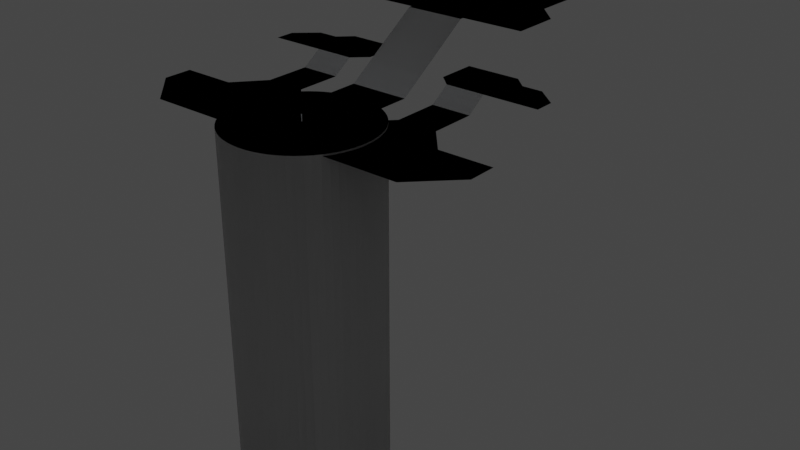 # Source: castle2.blend  (saved by Blender 3.1.7; exported with 4.5.12 LTS)
import bpy
from mathutils import Matrix  # noqa: F401  (used for matrix-valued properties, if any)

bpy.ops.wm.read_factory_settings(use_empty=True)
scene = bpy.context.scene
scene.name = 'Scene'

# ---- collections
col_collection = bpy.data.collections.new('Collection'); scene.collection.children.link(col_collection)
col_collection_2 = bpy.data.collections.new('Collection 2'); scene.collection.children.link(col_collection_2)

# ---- world
world_world = bpy.data.worlds.new('World'); scene.world = world_world
world_world.use_nodes = True; world_world.node_tree.nodes.clear()
_N = world_world.node_tree.nodes; _L = world_world.node_tree.links
n0 = _N.new('ShaderNodeOutputWorld'); n0.name = 'World Output'; n0.location = (300, 300)
n1 = _N.new('ShaderNodeBackground'); n1.name = 'Background'; n1.location = (10, 300)
n1.inputs[0].default_value = (0.05088, 0.05088, 0.05088, 1.0)
_L.new(n1.outputs[0], n0.inputs[0])
n0.is_active_output = True
world_world.color = (0.05088, 0.05088, 0.05088)
world_world.use_sun_shadow = False
world_world.sun_shadow_jitter_overblur = 0.0

# ---- lights
light_area = bpy.data.lights.new('Area', 'POINT')
light_area.color = (0.7951, 0.8816, 1.0)
light_area.transmission_factor = 0.0
light_area.energy = 2000.0
light_area.shadow_soft_size = 1.0
light_area.shadow_maximum_resolution = 0.006
light_area.use_absolute_resolution = True
light_area_001 = bpy.data.lights.new('Area.001', 'POINT')
light_area_001.color = (1.0, 0.6372, 0.3235)
light_area_001.transmission_factor = 0.0
light_area_001.energy = 2000.0
light_area_001.shadow_soft_size = 1.0
light_area_001.shadow_maximum_resolution = 0.006
light_area_001.use_absolute_resolution = True

# ---- meshes
me_cylinder = bpy.data.meshes.new('Cylinder')
me_cylinder.from_pydata([(0.0, 0.1, -0.9), (0.0, 0.1, 0.9), (0.01951, 0.09808, -0.9), (0.01951, 0.09808, 0.9), (0.03827, 0.09239, -0.9), (0.03827, 0.09239, 0.9), (0.05556, 0.08315, -0.9), (0.05556, 0.08315, 0.9), (0.07071, 0.07071, -0.9), (0.07071, 0.07071, 0.9), (0.08315, 0.05556, -0.9), (0.08315, 0.05556, 0.9), (0.09239, 0.03827, -0.9), (0.09239, 0.03827, 0.9), (0.09808, 0.01951, -0.9), (0.09808, 0.01951, 0.9), (0.1, -4.371e-09, -0.9), (0.1, -4.371e-09, 0.9), (0.09808, -0.01951, -0.9), (0.09808, -0.01951, 0.9), (0.09239, -0.03827, -0.9), (0.09239, -0.03827, 0.9), (0.08315, -0.05556, -0.9), (0.08315, -0.05556, 0.9), (0.07071, -0.07071, -0.9), (0.07071, -0.07071, 0.9), (0.05556, -0.08315, -0.9), (0.05556, -0.08315, 0.9), (0.03827, -0.09239, -0.9), (0.03827, -0.09239, 0.9), (0.01951, -0.09808, -0.9), (0.01951, -0.09808, 0.9), (-8.742e-09, -0.1, -0.9), (-8.742e-09, -0.1, 0.9), (-0.01951, -0.09808, -0.9), (-0.01951, -0.09808, 0.9), (-0.03827, -0.09239, -0.9), (-0.03827, -0.09239, 0.9), (-0.05556, -0.08315, -0.9), (-0.05556, -0.08315, 0.9), (-0.07071, -0.07071, -0.9), (-0.07071, -0.07071, 0.9), (-0.08315, -0.05556, -0.9), (-0.08315, -0.05556, 0.9), (-0.09239, -0.03827, -0.9), (-0.09239, -0.03827, 0.9), (-0.09808, -0.01951, -0.9), (-0.09808, -0.01951, 0.9), (-0.1, 1.192e-09, -0.9), (-0.1, 1.192e-09, 0.9), (-0.09808, 0.01951, -0.9), (-0.09808, 0.01951, 0.9), (-0.09239, 0.03827, -0.9), (-0.09239, 0.03827, 0.9), (-0.08315, 0.05556, -0.9), (-0.08315, 0.05556, 0.9), (-0.07071, 0.07071, -0.9), (-0.07071, 0.07071, 0.9), (-0.05556, 0.08315, -0.9), (-0.05556, 0.08315, 0.9), (-0.03827, 0.09239, -0.9), (-0.03827, 0.09239, 0.9), (-0.01951, 0.09808, -0.9), (-0.01951, 0.09808, 0.9)], [], [(0, 1, 3, 2), (2, 3, 5, 4), (4, 5, 7, 6), (6, 7, 9, 8), (8, 9, 11, 10), (10, 11, 13, 12), (12, 13, 15, 14), (14, 15, 17, 16), (16, 17, 19, 18), (18, 19, 21, 20), (20, 21, 23, 22), (22, 23, 25, 24), (24, 25, 27, 26), (26, 27, 29, 28), (28, 29, 31, 30), (30, 31, 33, 32), (32, 33, 35, 34), (34, 35, 37, 36), (36, 37, 39, 38), (38, 39, 41, 40), (40, 41, 43, 42), (42, 43, 45, 44), (44, 45, 47, 46), (46, 47, 49, 48), (48, 49, 51, 50), (50, 51, 53, 52), (52, 53, 55, 54), (54, 55, 57, 56), (56, 57, 59, 58), (58, 59, 61, 60), (3, 1, 63, 61, 59, 57, 55, 53, 51, 49, 47, 45, 43, 41, 39, 37, 35, 33, 31, 29, 27, 25, 23, 21, 19, 17, 15, 13, 11, 9, 7, 5), (60, 61, 63, 62), (62, 63, 1, 0), (0, 2, 4, 6, 8, 10, 12, 14, 16, 18, 20, 22, 24, 26, 28, 30, 32, 34, 36, 38, 40, 42, 44, 46, 48, 50, 52, 54, 56, 58, 60, 62)])
_uv = me_cylinder.uv_layers.new(name='UVMap')
_uv.uv.foreach_set('vector', [1.0, 0.5, 1.0, 1.0, 0.9688, 1.0, 0.9688, 0.5, 0.9688, 0.5, 0.9688, 1.0, 0.9375, 1.0, 0.9375, 0.5, 0.9375, 0.5, 0.9375, 1.0, 0.9062, 1.0, 0.9062, 0.5, 0.9062, 0.5, 0.9062, 1.0, 0.875, 1.0, 0.875, 0.5, 0.875, 0.5, 0.875, 1.0, 0.8438, 1.0, 0.8438, 0.5, 0.8438, 0.5, 0.8438, 1.0, 0.8125, 1.0, 0.8125, 0.5, 0.8125, 0.5, 0.8125, 1.0, 0.7812, 1.0, 0.7812, 0.5, 0.7812, 0.5, 0.7812, 1.0, 0.75, 1.0, 0.75, 0.5, 0.75, 0.5, 0.75, 1.0, 0.7188, 1.0, 0.7188, 0.5, 0.7188, 0.5, 0.7188, 1.0, 0.6875, 1.0, 0.6875, 0.5, 0.6875, 0.5, 0.6875, 1.0, 0.6562, 1.0, 0.6562, 0.5, 0.6562, 0.5, 0.6562, 1.0, 0.625, 1.0, 0.625, 0.5, 0.625, 0.5, 0.625, 1.0, 0.5938, 1.0, 0.5938, 0.5, 0.5938, 0.5, 0.5938, 1.0, 0.5625, 1.0, 0.5625, 0.5, 0.5625, 0.5, 0.5625, 1.0, 0.5312, 1.0, 0.5312, 0.5, 0.5312, 0.5, 0.5312, 1.0, 0.5, 1.0, 0.5, 0.5, 0.5, 0.5, 0.5, 1.0, 0.4688, 1.0, 0.4688, 0.5, 0.4688, 0.5, 0.4688, 1.0, 0.4375, 1.0, 0.4375, 0.5, 0.4375, 0.5, 0.4375, 1.0, 0.4062, 1.0, 0.4062, 0.5, 0.4062, 0.5, 0.4062, 1.0, 0.375, 1.0, 0.375, 0.5, 0.375, 0.5, 0.375, 1.0, 0.3438, 1.0, 0.3438, 0.5, 0.3438, 0.5, 0.3438, 1.0, 0.3125, 1.0, 0.3125, 0.5, 0.3125, 0.5, 0.3125, 1.0, 0.2812, 1.0, 0.2812, 0.5, 0.2812, 0.5, 0.2812, 1.0, 0.25, 1.0, 0.25, 0.5, 0.25, 0.5, 0.25, 1.0, 0.2188, 1.0, 0.2188, 0.5, 0.2188, 0.5, 0.2188, 1.0, 0.1875, 1.0, 0.1875, 0.5, 0.1875, 0.5, 0.1875, 1.0, 0.1562, 1.0, 0.1562, 0.5, 0.1562, 0.5, 0.1562, 1.0, 0.125, 1.0, 0.125, 0.5, 0.125, 0.5, 0.125, 1.0, 0.09375, 1.0, 0.09375, 0.5, 0.09375, 0.5, 0.09375, 1.0, 0.0625, 1.0, 0.0625, 0.5, 0.2968, 0.4854, 0.25, 0.49, 0.2032, 0.4854, 0.1582, 0.4717, 0.1167, 0.4496, 0.08029, 0.4197, 0.05045, 0.3833, 0.02827, 0.3418, 0.01461, 0.2968, 0.01, 0.25, 0.01461, 0.2032, 0.02827, 0.1582, 0.05045, 0.1167, 0.08029, 0.08029, 0.1167, 0.05045, 0.1582, 0.02827, 0.2032, 0.01461, 0.25, 0.01, 0.2968, 0.01461, 0.3418, 0.02827, 0.3833, 0.05045, 0.4197, 0.08029, 0.4496, 0.1167, 0.4717, 0.1582, 0.4854, 0.2032, 0.49, 0.25, 0.4854, 0.2968, 0.4717, 0.3418, 0.4496, 0.3833, 0.4197, 0.4197, 0.3833, 0.4496, 0.3418, 0.4717, 0.0625, 0.5, 0.0625, 1.0, 0.03125, 1.0, 0.03125, 0.5, 0.03125, 0.5, 0.03125, 1.0, 0.0, 1.0, 0.0, 0.5, 0.75, 0.49, 0.7968, 0.4854, 0.8418, 0.4717, 0.8833, 0.4496, 0.9197, 0.4197, 0.9496, 0.3833, 0.9717, 0.3418, 0.9854, 0.2968, 0.99, 0.25, 0.9854, 0.2032, 0.9717, 0.1582, 0.9496, 0.1167, 0.9197, 0.08029, 0.8833, 0.05045, 0.8418, 0.02827, 0.7968, 0.01461, 0.75, 0.01, 0.7032, 0.01461, 0.6582, 0.02827, 0.6167, 0.05045, 0.5803, 0.08029, 0.5504, 0.1167, 0.5283, 0.1582, 0.5146, 0.2032, 0.51, 0.25, 0.5146, 0.2968, 0.5283, 0.3418, 0.5504, 0.3833, 0.5803, 0.4197, 0.6167, 0.4496, 0.6582, 0.4717, 0.7032, 0.4854])
me_cylinder.use_remesh_fix_poles = True
me_cylinder.use_remesh_preserve_attributes = False
me_cylinder.update()
me_circle = bpy.data.meshes.new('Circle')
me_circle.from_pydata([(0.0, 20.0, 0.0), (-1.96, 19.9, 0.0), (-3.902, 19.62, 0.0), (-5.806, 19.14, 0.0), (-7.654, 18.48, 0.0), (-9.428, 17.64, 0.0), (-11.11, 16.63, 0.0), (-12.69, 15.46, 0.0), (-14.14, 14.14, 0.0), (-15.46, 12.69, 0.0), (-16.63, 11.11, 0.0), (-17.64, 9.428, 0.0), (-18.48, 7.654, 0.0), (-19.14, 5.806, 0.0), (-19.62, 3.902, 0.0), (-19.9, 1.96, 0.0), (-20.0, -8.742e-07, 0.0), (-19.9, -1.96, 0.0), (-19.62, -3.902, 0.0), (-19.14, -5.806, 0.0), (-18.48, -7.654, 0.0), (-17.64, -9.428, 0.0), (-16.63, -11.11, 0.0), (-15.46, -12.69, 0.0), (-14.14, -14.14, 0.0), (-12.69, -15.46, 0.0), (-11.11, -16.63, 0.0), (-9.428, -17.64, 0.0), (-7.654, -18.48, 0.0), (-5.806, -19.14, 0.0), (-3.902, -19.62, 0.0), (-1.96, -19.9, 0.0), (1.748e-06, -20.0, 0.0), (1.96, -19.9, 0.0), (3.902, -19.62, 0.0), (5.806, -19.14, 0.0), (7.654, -18.48, 0.0), (9.428, -17.64, 0.0), (11.11, -16.63, 0.0), (12.69, -15.46, 0.0), (14.14, -14.14, 0.0), (15.46, -12.69, 0.0), (16.63, -11.11, 0.0), (17.64, -9.428, 0.0), (18.48, -7.654, 0.0), (19.14, -5.806, 0.0), (19.62, -3.902, 0.0), (19.9, -1.96, 0.0), (20.0, 2.385e-07, 0.0), (19.9, 1.96, 0.0), (19.62, 3.902, 0.0), (19.14, 5.806, 0.0), (18.48, 7.654, 0.0), (17.64, 9.428, 0.0), (16.63, 11.11, 0.0), (15.46, 12.69, 0.0), (14.14, 14.14, 0.0), (12.69, 15.46, 0.0), (11.11, 16.63, 0.0), (9.428, 17.64, 0.0), (7.654, 18.48, 0.0), (5.806, 19.14, 0.0), (3.902, 19.62, 0.0), (1.96, 19.9, 0.0), (0.0, 20.0, -96.21), (-1.96, 19.9, -96.21), (-3.902, 19.62, -96.21), (-5.806, 19.14, -96.21), (-7.654, 18.48, -96.21), (-9.428, 17.64, -96.21), (-11.11, 16.63, -96.21), (-12.69, 15.46, -96.21), (-14.14, 14.14, -96.21), (-15.46, 12.69, -96.21), (-16.63, 11.11, -96.21), (-17.64, 9.428, -96.21), (-18.48, 7.654, -96.21), (-19.14, 5.806, -96.21), (-19.62, 3.902, -96.21), (-19.9, 1.96, -96.21), (-20.0, -8.742e-07, -96.21), (-19.9, -1.96, -96.21), (-19.62, -3.902, -96.21), (-19.14, -5.806, -96.21), (-18.48, -7.654, -96.21), (-17.64, -9.428, -96.21), (-16.63, -11.11, -96.21), (-15.46, -12.69, -96.21), (-14.14, -14.14, -96.21), (-12.69, -15.46, -96.21), (-11.11, -16.63, -96.21), (-9.428, -17.64, -96.21), (-7.654, -18.48, -96.21), (-5.806, -19.14, -96.21), (-3.902, -19.62, -96.21), (-1.96, -19.9, -96.21), (1.748e-06, -20.0, -96.21), (1.96, -19.9, -96.21), (3.902, -19.62, -96.21), (5.806, -19.14, -96.21), (7.654, -18.48, -96.21), (9.428, -17.64, -96.21), (11.11, -16.63, -96.21), (12.69, -15.46, -96.21), (14.14, -14.14, -96.21), (15.46, -12.69, -96.21), (16.63, -11.11, -96.21), (17.64, -9.428, -96.21), (18.48, -7.654, -96.21), (19.14, -5.806, -96.21), (19.62, -3.902, -96.21), (19.9, -1.96, -96.21), (20.0, 2.385e-07, -96.21), (19.9, 1.96, -96.21), (19.62, 3.902, -96.21), (19.14, 5.806, -96.21), (18.48, 7.654, -96.21), (17.64, 9.428, -96.21), (16.63, 11.11, -96.21), (15.46, 12.69, -96.21), (14.14, 14.14, -96.21), (12.69, 15.46, -96.21), (11.11, 16.63, -96.21), (9.428, 17.64, -96.21), (7.654, 18.48, -96.21), (5.806, 19.14, -96.21), (3.902, 19.62, -96.21), (1.96, 19.9, -96.21)], [], [(1, 2, 3, 4, 5, 6, 7, 8, 9, 10, 11, 12, 13, 14, 15, 16, 17, 18, 19, 20, 21, 22, 23, 24, 25, 26, 27, 28, 29, 30, 31, 32, 33, 34, 35, 36, 37, 38, 39, 40, 41, 42, 43, 44, 45, 46, 47, 48, 49, 50, 51, 52, 53, 54, 55, 56, 57, 58, 59, 60, 61, 62, 63, 0), (65, 64, 127, 126, 125, 124, 123, 122, 121, 120, 119, 118, 117, 116, 115, 114, 113, 112, 111, 110, 109, 108, 107, 106, 105, 104, 103, 102, 101, 100, 99, 98, 97, 96, 95, 94, 93, 92, 91, 90, 89, 88, 87, 86, 85, 84, 83, 82, 81, 80, 79, 78, 77, 76, 75, 74, 73, 72, 71, 70, 69, 68, 67, 66), (25, 89, 90, 26), (52, 116, 117, 53), (26, 90, 91, 27), (0, 64, 65, 1), (53, 117, 118, 54), (27, 91, 92, 28), (1, 65, 66, 2), (54, 118, 119, 55), (28, 92, 93, 29), (2, 66, 67, 3), (55, 119, 120, 56), (29, 93, 94, 30), (3, 67, 68, 4), (56, 120, 121, 57), (30, 94, 95, 31), (4, 68, 69, 5), (57, 121, 122, 58), (31, 95, 96, 32), (5, 69, 70, 6), (58, 122, 123, 59), (32, 96, 97, 33), (6, 70, 71, 7), (59, 123, 124, 60), (33, 97, 98, 34), (7, 71, 72, 8), (60, 124, 125, 61), (34, 98, 99, 35), (8, 72, 73, 9), (61, 125, 126, 62), (35, 99, 100, 36), (9, 73, 74, 10), (62, 126, 127, 63), (36, 100, 101, 37), (10, 74, 75, 11), (63, 127, 64, 0), (37, 101, 102, 38), (11, 75, 76, 12), (38, 102, 103, 39), (12, 76, 77, 13), (39, 103, 104, 40), (13, 77, 78, 14), (40, 104, 105, 41), (14, 78, 79, 15), (41, 105, 106, 42), (15, 79, 80, 16), (42, 106, 107, 43), (16, 80, 81, 17), (43, 107, 108, 44), (17, 81, 82, 18), (44, 108, 109, 45), (18, 82, 83, 19), (45, 109, 110, 46), (19, 83, 84, 20), (46, 110, 111, 47), (20, 84, 85, 21), (47, 111, 112, 48), (21, 85, 86, 22), (48, 112, 113, 49), (22, 86, 87, 23), (49, 113, 114, 50), (23, 87, 88, 24), (50, 114, 115, 51), (24, 88, 89, 25), (51, 115, 116, 52)])
me_circle.polygons.foreach_set('use_smooth', [True] * 66)
_uv = me_circle.uv_layers.new(name='UVMap')
_uv.uv.foreach_set('vector', [0.0, 0.0, 0.0, 0.0, 0.0, 0.0, 0.0, 0.0, 0.0, 0.0, 0.0, 0.0, 0.0, 0.0, 0.0, 0.0, 0.0, 0.0, 0.0, 0.0, 0.0, 0.0, 0.0, 0.0, 0.0, 0.0, 0.0, 0.0, 0.0, 0.0, 0.0, 0.0, 0.0, 0.0, 0.0, 0.0, 0.0, 0.0, 0.0, 0.0, 0.0, 0.0, 0.0, 0.0, 0.0, 0.0, 0.0, 0.0, 0.0, 0.0, 0.0, 0.0, 0.0, 0.0, 0.0, 0.0, 0.0, 0.0, 0.0, 0.0, 0.0, 0.0, 0.0, 0.0, 0.0, 0.0, 0.0, 0.0, 0.0, 0.0, 0.0, 0.0, 0.0, 0.0, 0.0, 0.0, 0.0, 0.0, 0.0, 0.0, 0.0, 0.0, 0.0, 0.0, 0.0, 0.0, 0.0, 0.0, 0.0, 0.0, 0.0, 0.0, 0.0, 0.0, 0.0, 0.0, 0.0, 0.0, 0.0, 0.0, 0.0, 0.0, 0.0, 0.0, 0.0, 0.0, 0.0, 0.0, 0.0, 0.0, 0.0, 0.0, 0.0, 0.0, 0.0, 0.0, 0.0, 0.0, 0.0, 0.0, 0.0, 0.0, 0.0, 0.0, 0.0, 0.0, 0.0, 0.0, 0.0, 0.0, 0.0, 0.0, 0.0, 0.0, 0.0, 0.0, 0.0, 0.0, 0.0, 0.0, 0.0, 0.0, 0.0, 0.0, 0.0, 0.0, 0.0, 0.0, 0.0, 0.0, 0.0, 0.0, 0.0, 0.0, 0.0, 0.0, 0.0, 0.0, 0.0, 0.0, 0.0, 0.0, 0.0, 0.0, 0.0, 0.0, 0.0, 0.0, 0.0, 0.0, 0.0, 0.0, 0.0, 0.0, 0.0, 0.0, 0.0, 0.0, 0.0, 0.0, 0.0, 0.0, 0.0, 0.0, 0.0, 0.0, 0.0, 0.0, 0.0, 0.0, 0.0, 0.0, 0.0, 0.0, 0.0, 0.0, 0.0, 0.0, 0.0, 0.0, 0.0, 0.0, 0.0, 0.0, 0.0, 0.0, 0.0, 0.0, 0.0, 0.0, 0.0, 0.0, 0.0, 0.0, 0.0, 0.0, 0.0, 0.0, 0.0, 0.0, 0.0, 0.0, 0.0, 0.0, 0.0, 0.0, 0.0, 0.0, 0.0, 0.0, 0.0, 0.0, 0.0, 0.0, 0.0, 0.0, 0.0, 0.0, 0.0, 0.0, 0.0, 0.0, 0.0, 0.0, 0.0, 0.0, 0.0, 0.0, 0.0, 0.0, 0.0, 0.0, 0.0, 0.0, 0.0, 0.0, 0.0, 0.0, 0.0, 0.0, 0.0, 0.0, 0.0, 0.0, 0.0, 0.0, 0.0, 0.0, 0.0, 0.0, 0.0, 0.0, 0.0, 0.0, 0.0, 0.0, 0.0, 0.0, 0.0, 0.0, 0.0, 0.0, 0.0, 0.0, 0.0, 0.0, 0.0, 0.0, 0.0, 0.0, 0.0, 0.0, 0.0, 0.0, 0.0, 0.0, 0.0, 0.0, 0.0, 0.0, 0.0, 0.0, 0.0, 0.0, 0.0, 0.0, 0.0, 0.0, 0.0, 0.0, 0.0, 0.0, 0.0, 0.0, 0.0, 0.0, 0.0, 0.0, 0.0, 0.0, 0.0, 0.0, 0.0, 0.0, 0.0, 0.0, 0.0, 0.0, 0.0, 0.0, 0.0, 0.0, 0.0, 0.0, 0.0, 0.0, 0.0, 0.0, 0.0, 0.0, 0.0, 0.0, 0.0, 0.0, 0.0, 0.0, 0.0, 0.0, 0.0, 0.0, 0.0, 0.0, 0.0, 0.0, 0.0, 0.0, 0.0, 0.0, 0.0, 0.0, 0.0, 0.0, 0.0, 0.0, 0.0, 0.0, 0.0, 0.0, 0.0, 0.0, 0.0, 0.0, 0.0, 0.0, 0.0, 0.0, 0.0, 0.0, 0.0, 0.0, 0.0, 0.0, 0.0, 0.0, 0.0, 0.0, 0.0, 0.0, 0.0, 0.0, 0.0, 0.0, 0.0, 0.0, 0.0, 0.0, 0.0, 0.0, 0.0, 0.0, 0.0, 0.0, 0.0, 0.0, 0.0, 0.0, 0.0, 0.0, 0.0, 0.0, 0.0, 0.0, 0.0, 0.0, 0.0, 0.0, 0.0, 0.0, 0.0, 0.0, 0.0, 0.0, 0.0, 0.0, 0.0, 0.0, 0.0, 0.0, 0.0, 0.0, 0.0, 0.0, 0.0, 0.0, 0.0, 0.0, 0.0, 0.0, 0.0, 0.0, 0.0, 0.0, 0.0, 0.0, 0.0, 0.0, 0.0, 0.0, 0.0, 0.0, 0.0, 0.0, 0.0, 0.0, 0.0, 0.0, 0.0, 0.0, 0.0, 0.0, 0.0, 0.0, 0.0, 0.0, 0.0, 0.0, 0.0, 0.0, 0.0, 0.0, 0.0, 0.0, 0.0, 0.0, 0.0, 0.0, 0.0, 0.0, 0.0, 0.0, 0.0, 0.0, 0.0, 0.0, 0.0, 0.0, 0.0, 0.0, 0.0, 0.0, 0.0, 0.0, 0.0, 0.0, 0.0, 0.0, 0.0, 0.0, 0.0, 0.0, 0.0, 0.0, 0.0, 0.0, 0.0, 0.0, 0.0, 0.0, 0.0, 0.0, 0.0, 0.0, 0.0, 0.0, 0.0, 0.0, 0.0, 0.0, 0.0, 0.0, 0.0, 0.0, 0.0, 0.0, 0.0, 0.0, 0.0, 0.0, 0.0, 0.0, 0.0, 0.0, 0.0, 0.0, 0.0, 0.0, 0.0, 0.0, 0.0, 0.0, 0.0, 0.0, 0.0, 0.0, 0.0, 0.0, 0.0, 0.0, 0.0, 0.0, 0.0, 0.0, 0.0, 0.0, 0.0, 0.0, 0.0, 0.0, 0.0, 0.0, 0.0, 0.0, 0.0, 0.0, 0.0, 0.0, 0.0, 0.0, 0.0, 0.0, 0.0, 0.0, 0.0, 0.0, 0.0, 0.0, 0.0, 0.0, 0.0, 0.0, 0.0, 0.0, 0.0, 0.0, 0.0, 0.0, 0.0, 0.0, 0.0, 0.0, 0.0, 0.0, 0.0, 0.0, 0.0, 0.0, 0.0, 0.0, 0.0, 0.0, 0.0, 0.0, 0.0, 0.0, 0.0, 0.0, 0.0, 0.0, 0.0, 0.0, 0.0, 0.0, 0.0, 0.0, 0.0, 0.0, 0.0, 0.0, 0.0, 0.0, 0.0, 0.0, 0.0, 0.0, 0.0, 0.0, 0.0, 0.0, 0.0, 0.0, 0.0, 0.0, 0.0, 0.0, 0.0, 0.0, 0.0, 0.0, 0.0, 0.0, 0.0, 0.0, 0.0, 0.0, 0.0, 0.0, 0.0, 0.0, 0.0, 0.0, 0.0, 0.0, 0.0, 0.0, 0.0, 0.0, 0.0, 0.0, 0.0, 0.0, 0.0, 0.0, 0.0, 0.0, 0.0, 0.0, 0.0, 0.0, 0.0, 0.0, 0.0, 0.0, 0.0, 0.0, 0.0, 0.0, 0.0, 0.0, 0.0, 0.0, 0.0, 0.0, 0.0, 0.0, 0.0, 0.0, 0.0, 0.0, 0.0, 0.0, 0.0, 0.0, 0.0, 0.0, 0.0, 0.0, 0.0, 0.0, 0.0, 0.0, 0.0, 0.0, 0.0, 0.0, 0.0, 0.0, 0.0, 0.0, 0.0, 0.0, 0.0, 0.0, 0.0, 0.0, 0.0, 0.0, 0.0, 0.0, 0.0, 0.0, 0.0, 0.0, 0.0, 0.0, 0.0, 0.0, 0.0, 0.0, 0.0, 0.0, 0.0, 0.0, 0.0, 0.0, 0.0, 0.0, 0.0, 0.0, 0.0, 0.0, 0.0, 0.0, 0.0, 0.0, 0.0, 0.0, 0.0, 0.0, 0.0, 0.0, 0.0, 0.0, 0.0, 0.0, 0.0, 0.0, 0.0, 0.0, 0.0, 0.0, 0.0, 0.0, 0.0, 0.0, 0.0, 0.0, 0.0, 0.0])
me_circle.use_remesh_fix_poles = True
me_circle.use_remesh_preserve_attributes = False
me_circle.update()
me_circle_001 = bpy.data.meshes.new('Circle.001')
me_circle_001.from_pydata([(8.339, 16.16, -0.2674), (8.339, 27.18, -0.2674), (19.57, 50.18, 14.61), (19.57, 70.06, 14.61), (8.339, 70.06, 14.61), (8.339, 50.18, 14.61), (8.339, 49.19, 14.61), (25.82, 50.18, 14.61), (25.82, 63.55, 14.61), (0.0, 16.16, -0.2674), (0.0, 27.18, -0.2674), (-1.183e-15, 70.06, 14.61), (-1.183e-15, 49.19, 14.61), (-1.183e-15, 50.18, 14.61), (19.57, 83.17, 14.61), (8.339, 83.17, 14.61), (-1.183e-15, 83.17, 14.61), (11.81, 90.77, 14.61), (8.339, 90.77, 14.61), (-1.183e-15, 90.77, 14.61)], [], [(9, 0, 1, 10), (5, 2, 3, 4), (2, 7, 8, 3), (1, 6, 12, 10), (6, 5, 13, 12), (5, 4, 11, 13), (4, 15, 16, 11), (3, 14, 15, 4), (15, 18, 19, 16), (14, 17, 18, 15)])
_uv = me_circle_001.uv_layers.new(name='UVMap')
_uv.uv.foreach_set('vector', [0.5, 0.0, 1.0, 0.0, 1.0, 1.0, 0.5, 1.0, 1.0, 1.0, 1.0, 1.0, 1.0, 1.0, 1.0, 1.0, 1.0, 1.0, 1.0, 1.0, 1.0, 1.0, 1.0, 1.0, 1.0, 1.0, 1.0, 1.0, 0.5, 1.0, 0.5, 1.0, 1.0, 1.0, 1.0, 1.0, 0.5, 1.0, 0.5, 1.0, 1.0, 1.0, 1.0, 1.0, 0.5, 1.0, 0.5, 1.0, 1.0, 1.0, 1.0, 1.0, 0.5, 1.0, 0.5, 1.0, 1.0, 1.0, 1.0, 1.0, 1.0, 1.0, 1.0, 1.0, 1.0, 1.0, 1.0, 1.0, 0.5, 1.0, 0.5, 1.0, 1.0, 1.0, 1.0, 1.0, 1.0, 1.0, 1.0, 1.0])
me_circle_001.use_remesh_fix_poles = True
me_circle_001.use_remesh_preserve_attributes = False
me_circle_001.update()
me_plane = bpy.data.meshes.new('Plane')
me_plane.from_pydata([(0.0, -10.86, -0.4477), (10.86, 0.0, -0.4477), (15.83, 48.44, 3.217), (0.0, 10.86, -0.4477), (15.83, 34.03, 3.217), (5.432, 5.432, -0.4477), (5.432, -5.432, -0.4477), (26.86, 34.03, 3.217), (0.0, 0.0, -0.4477), (26.86, 15.92, -0.4477), (15.83, 15.92, -0.4477), (26.86, 48.44, 3.217), (11.93, 48.44, 3.217), (11.93, 37.67, 3.217), (30.66, 34.03, 3.217), (30.66, 44.8, 3.217), (36.26, 34.03, 3.217), (36.26, 44.8, 3.217), (42.2, 34.03, 3.217), (42.2, 39.57, 3.217), (26.86, 28.65, -0.4477), (15.83, 28.65, -0.4477), (6.818, -10.86, -0.4477), (17.68, 0.0, -0.4477), (12.25, -5.432, -0.4477), (33.68, 7.952, -0.4477), (37.61, -10.86, -0.4477), (48.56, 0.0, -0.4477), (43.05, -5.432, -0.4477), (48.56, 7.952, -0.4477)], [], [(21, 20, 7, 4), (6, 1, 5, 8), (8, 0, 6), (3, 8, 5), (5, 1, 9, 10), (4, 7, 11, 2), (4, 2, 12, 13), (11, 7, 14, 15), (15, 14, 16, 17), (17, 16, 18, 19), (10, 9, 20, 21), (9, 1, 23, 25), (6, 0, 22, 24), (1, 6, 24, 23), (25, 23, 27, 29), (24, 22, 26, 28), (23, 24, 28, 27)])
_uv = me_plane.uv_layers.new(name='UVMap')
_uv.uv.foreach_set('vector', [1.0, 0.5, 1.0, 0.0, 1.0, 0.0, 1.0, 0.5, 0.5, 0.0, 1.0, 0.0, 1.0, 0.5, 0.5, 0.5, 0.5, 0.5, 0.0, 0.0, 0.5, 0.0, 0.0, 0.0, 0.5, 0.5, 1.0, 0.5, 1.0, 0.5, 1.0, 0.0, 1.0, 0.0, 1.0, 0.5, 1.0, 0.5, 1.0, 0.0, 1.0, 0.0, 1.0, 0.5, 1.0, 0.5, 1.0, 0.5, 1.0, 0.5, 1.0, 0.5, 1.0, 0.0, 1.0, 0.0, 1.0, 0.0, 1.0, 0.0, 1.0, 0.0, 1.0, 0.0, 1.0, 0.0, 1.0, 0.0, 1.0, 0.0, 1.0, 0.0, 1.0, 0.0, 1.0, 0.0, 1.0, 0.5, 1.0, 0.0, 1.0, 0.0, 1.0, 0.5, 1.0, 0.0, 1.0, 0.0, 1.0, 0.0, 1.0, 0.0, 0.5, 0.0, 0.0, 0.0, 0.0, 0.0, 0.5, 0.0, 1.0, 0.0, 0.5, 0.0, 0.5, 0.0, 1.0, 0.0, 1.0, 0.0, 1.0, 0.0, 1.0, 0.0, 1.0, 0.0, 0.5, 0.0, 0.0, 0.0, 0.0, 0.0, 0.5, 0.0, 1.0, 0.0, 0.5, 0.0, 0.5, 0.0, 1.0, 0.0])
me_plane.use_remesh_fix_poles = True
me_plane.use_remesh_preserve_attributes = False
me_plane.update()
me_circle_002 = bpy.data.meshes.new('Circle.002')
me_circle_002.from_pydata([(0.0, 20.0, 0.0), (-1.96, 19.9, 0.0), (-3.902, 19.62, 0.0), (-5.806, 19.14, 0.0), (-7.654, 18.48, 0.0), (-9.428, 17.64, 0.0), (-11.11, 16.63, 0.0), (-12.69, 15.46, 0.0), (-14.14, 14.14, 0.0), (-15.46, 12.69, 0.0), (-16.63, 11.11, 0.0), (-17.64, 9.428, 0.0), (-18.48, 7.654, 0.0), (-19.14, 5.806, 0.0), (-19.62, 3.902, 0.0), (-19.9, 1.96, 0.0), (-20.0, -8.742e-07, 0.0), (-19.9, -1.96, 0.0), (-19.62, -3.902, 0.0), (-19.14, -5.806, 0.0), (-18.48, -7.654, 0.0), (-17.64, -9.428, 0.0), (-16.63, -11.11, 0.0), (-15.46, -12.69, 0.0), (-14.14, -14.14, 0.0), (-12.69, -15.46, 0.0), (-11.11, -16.63, 0.0), (-9.428, -17.64, 0.0), (-7.654, -18.48, 0.0), (-5.806, -19.14, 0.0), (-3.902, -19.62, 0.0), (-1.96, -19.9, 0.0), (1.748e-06, -20.0, 0.0), (1.96, -19.9, 0.0), (3.902, -19.62, 0.0), (5.806, -19.14, 0.0), (7.654, -18.48, 0.0), (9.428, -17.64, 0.0), (11.11, -16.63, 0.0), (12.69, -15.46, 0.0), (14.14, -14.14, 0.0), (15.46, -12.69, 0.0), (16.63, -11.11, 0.0), (17.64, -9.428, 0.0), (18.48, -7.654, 0.0), (19.14, -5.806, 0.0), (19.62, -3.902, 0.0), (19.9, -1.96, 0.0), (20.0, 2.385e-07, 0.0), (19.9, 1.96, 0.0), (19.62, 3.902, 0.0), (19.14, 5.806, 0.0), (18.48, 7.654, 0.0), (17.64, 9.428, 0.0), (16.63, 11.11, 0.0), (15.46, 12.69, 0.0), (14.14, 14.14, 0.0), (12.69, 15.46, 0.0), (11.11, 16.63, 0.0), (9.428, 17.64, 0.0), (7.654, 18.48, 0.0), (5.806, 19.14, 0.0), (3.902, 19.62, 0.0), (1.96, 19.9, 0.0), (0.0, 20.0, -96.21), (-1.96, 19.9, -96.21), (-3.902, 19.62, -96.21), (-5.806, 19.14, -96.21), (-7.654, 18.48, -96.21), (-9.428, 17.64, -96.21), (-11.11, 16.63, -96.21), (-12.69, 15.46, -96.21), (-14.14, 14.14, -96.21), (-15.46, 12.69, -96.21), (-16.63, 11.11, -96.21), (-17.64, 9.428, -96.21), (-18.48, 7.654, -96.21), (-19.14, 5.806, -96.21), (-19.62, 3.902, -96.21), (-19.9, 1.96, -96.21), (-20.0, -8.742e-07, -96.21), (-19.9, -1.96, -96.21), (-19.62, -3.902, -96.21), (-19.14, -5.806, -96.21), (-18.48, -7.654, -96.21), (-17.64, -9.428, -96.21), (-16.63, -11.11, -96.21), (-15.46, -12.69, -96.21), (-14.14, -14.14, -96.21), (-12.69, -15.46, -96.21), (-11.11, -16.63, -96.21), (-9.428, -17.64, -96.21), (-7.654, -18.48, -96.21), (-5.806, -19.14, -96.21), (-3.902, -19.62, -96.21), (-1.96, -19.9, -96.21), (1.748e-06, -20.0, -96.21), (1.96, -19.9, -96.21), (3.902, -19.62, -96.21), (5.806, -19.14, -96.21), (7.654, -18.48, -96.21), (9.428, -17.64, -96.21), (11.11, -16.63, -96.21), (12.69, -15.46, -96.21), (14.14, -14.14, -96.21), (15.46, -12.69, -96.21), (16.63, -11.11, -96.21), (17.64, -9.428, -96.21), (18.48, -7.654, -96.21), (19.14, -5.806, -96.21), (19.62, -3.902, -96.21), (19.9, -1.96, -96.21), (20.0, 2.385e-07, -96.21), (19.9, 1.96, -96.21), (19.62, 3.902, -96.21), (19.14, 5.806, -96.21), (18.48, 7.654, -96.21), (17.64, 9.428, -96.21), (16.63, 11.11, -96.21), (15.46, 12.69, -96.21), (14.14, 14.14, -96.21), (12.69, 15.46, -96.21), (11.11, 16.63, -96.21), (9.428, 17.64, -96.21), (7.654, 18.48, -96.21), (5.806, 19.14, -96.21), (3.902, 19.62, -96.21), (1.96, 19.9, -96.21)], [], [(1, 2, 3, 4, 5, 6, 7, 8, 9, 10, 11, 12, 13, 14, 15, 16, 17, 18, 19, 20, 21, 22, 23, 24, 25, 26, 27, 28, 29, 30, 31, 32, 33, 34, 35, 36, 37, 38, 39, 40, 41, 42, 43, 44, 45, 46, 47, 48, 49, 50, 51, 52, 53, 54, 55, 56, 57, 58, 59, 60, 61, 62, 63, 0), (65, 64, 127, 126, 125, 124, 123, 122, 121, 120, 119, 118, 117, 116, 115, 114, 113, 112, 111, 110, 109, 108, 107, 106, 105, 104, 103, 102, 101, 100, 99, 98, 97, 96, 95, 94, 93, 92, 91, 90, 89, 88, 87, 86, 85, 84, 83, 82, 81, 80, 79, 78, 77, 76, 75, 74, 73, 72, 71, 70, 69, 68, 67, 66), (25, 89, 90, 26), (52, 116, 117, 53), (26, 90, 91, 27), (0, 64, 65, 1), (53, 117, 118, 54), (27, 91, 92, 28), (1, 65, 66, 2), (54, 118, 119, 55), (28, 92, 93, 29), (2, 66, 67, 3), (55, 119, 120, 56), (29, 93, 94, 30), (3, 67, 68, 4), (56, 120, 121, 57), (30, 94, 95, 31), (4, 68, 69, 5), (57, 121, 122, 58), (31, 95, 96, 32), (5, 69, 70, 6), (58, 122, 123, 59), (32, 96, 97, 33), (6, 70, 71, 7), (59, 123, 124, 60), (33, 97, 98, 34), (7, 71, 72, 8), (60, 124, 125, 61), (34, 98, 99, 35), (8, 72, 73, 9), (61, 125, 126, 62), (35, 99, 100, 36), (9, 73, 74, 10), (62, 126, 127, 63), (36, 100, 101, 37), (10, 74, 75, 11), (63, 127, 64, 0), (37, 101, 102, 38), (11, 75, 76, 12), (38, 102, 103, 39), (12, 76, 77, 13), (39, 103, 104, 40), (13, 77, 78, 14), (40, 104, 105, 41), (14, 78, 79, 15), (41, 105, 106, 42), (15, 79, 80, 16), (42, 106, 107, 43), (16, 80, 81, 17), (43, 107, 108, 44), (17, 81, 82, 18), (44, 108, 109, 45), (18, 82, 83, 19), (45, 109, 110, 46), (19, 83, 84, 20), (46, 110, 111, 47), (20, 84, 85, 21), (47, 111, 112, 48), (21, 85, 86, 22), (48, 112, 113, 49), (22, 86, 87, 23), (49, 113, 114, 50), (23, 87, 88, 24), (50, 114, 115, 51), (24, 88, 89, 25), (51, 115, 116, 52)])
_uv = me_circle_002.uv_layers.new(name='UVMap')
_uv.uv.foreach_set('vector', [0.0, 0.0, 0.0, 0.0, 0.0, 0.0, 0.0, 0.0, 0.0, 0.0, 0.0, 0.0, 0.0, 0.0, 0.0, 0.0, 0.0, 0.0, 0.0, 0.0, 0.0, 0.0, 0.0, 0.0, 0.0, 0.0, 0.0, 0.0, 0.0, 0.0, 0.0, 0.0, 0.0, 0.0, 0.0, 0.0, 0.0, 0.0, 0.0, 0.0, 0.0, 0.0, 0.0, 0.0, 0.0, 0.0, 0.0, 0.0, 0.0, 0.0, 0.0, 0.0, 0.0, 0.0, 0.0, 0.0, 0.0, 0.0, 0.0, 0.0, 0.0, 0.0, 0.0, 0.0, 0.0, 0.0, 0.0, 0.0, 0.0, 0.0, 0.0, 0.0, 0.0, 0.0, 0.0, 0.0, 0.0, 0.0, 0.0, 0.0, 0.0, 0.0, 0.0, 0.0, 0.0, 0.0, 0.0, 0.0, 0.0, 0.0, 0.0, 0.0, 0.0, 0.0, 0.0, 0.0, 0.0, 0.0, 0.0, 0.0, 0.0, 0.0, 0.0, 0.0, 0.0, 0.0, 0.0, 0.0, 0.0, 0.0, 0.0, 0.0, 0.0, 0.0, 0.0, 0.0, 0.0, 0.0, 0.0, 0.0, 0.0, 0.0, 0.0, 0.0, 0.0, 0.0, 0.0, 0.0, 0.0, 0.0, 0.0, 0.0, 0.0, 0.0, 0.0, 0.0, 0.0, 0.0, 0.0, 0.0, 0.0, 0.0, 0.0, 0.0, 0.0, 0.0, 0.0, 0.0, 0.0, 0.0, 0.0, 0.0, 0.0, 0.0, 0.0, 0.0, 0.0, 0.0, 0.0, 0.0, 0.0, 0.0, 0.0, 0.0, 0.0, 0.0, 0.0, 0.0, 0.0, 0.0, 0.0, 0.0, 0.0, 0.0, 0.0, 0.0, 0.0, 0.0, 0.0, 0.0, 0.0, 0.0, 0.0, 0.0, 0.0, 0.0, 0.0, 0.0, 0.0, 0.0, 0.0, 0.0, 0.0, 0.0, 0.0, 0.0, 0.0, 0.0, 0.0, 0.0, 0.0, 0.0, 0.0, 0.0, 0.0, 0.0, 0.0, 0.0, 0.0, 0.0, 0.0, 0.0, 0.0, 0.0, 0.0, 0.0, 0.0, 0.0, 0.0, 0.0, 0.0, 0.0, 0.0, 0.0, 0.0, 0.0, 0.0, 0.0, 0.0, 0.0, 0.0, 0.0, 0.0, 0.0, 0.0, 0.0, 0.0, 0.0, 0.0, 0.0, 0.0, 0.0, 0.0, 0.0, 0.0, 0.0, 0.0, 0.0, 0.0, 0.0, 0.0, 0.0, 0.0, 0.0, 0.0, 0.0, 0.0, 0.0, 0.0, 0.0, 0.0, 0.0, 0.0, 0.0, 0.0, 0.0, 0.0, 0.0, 0.0, 0.0, 0.0, 0.0, 0.0, 0.0, 0.0, 0.0, 0.0, 0.0, 0.0, 0.0, 0.0, 0.0, 0.0, 0.0, 0.0, 0.0, 0.0, 0.0, 0.0, 0.0, 0.0, 0.0, 0.0, 0.0, 0.0, 0.0, 0.0, 0.0, 0.0, 0.0, 0.0, 0.0, 0.0, 0.0, 0.0, 0.0, 0.0, 0.0, 0.0, 0.0, 0.0, 0.0, 0.0, 0.0, 0.0, 0.0, 0.0, 0.0, 0.0, 0.0, 0.0, 0.0, 0.0, 0.0, 0.0, 0.0, 0.0, 0.0, 0.0, 0.0, 0.0, 0.0, 0.0, 0.0, 0.0, 0.0, 0.0, 0.0, 0.0, 0.0, 0.0, 0.0, 0.0, 0.0, 0.0, 0.0, 0.0, 0.0, 0.0, 0.0, 0.0, 0.0, 0.0, 0.0, 0.0, 0.0, 0.0, 0.0, 0.0, 0.0, 0.0, 0.0, 0.0, 0.0, 0.0, 0.0, 0.0, 0.0, 0.0, 0.0, 0.0, 0.0, 0.0, 0.0, 0.0, 0.0, 0.0, 0.0, 0.0, 0.0, 0.0, 0.0, 0.0, 0.0, 0.0, 0.0, 0.0, 0.0, 0.0, 0.0, 0.0, 0.0, 0.0, 0.0, 0.0, 0.0, 0.0, 0.0, 0.0, 0.0, 0.0, 0.0, 0.0, 0.0, 0.0, 0.0, 0.0, 0.0, 0.0, 0.0, 0.0, 0.0, 0.0, 0.0, 0.0, 0.0, 0.0, 0.0, 0.0, 0.0, 0.0, 0.0, 0.0, 0.0, 0.0, 0.0, 0.0, 0.0, 0.0, 0.0, 0.0, 0.0, 0.0, 0.0, 0.0, 0.0, 0.0, 0.0, 0.0, 0.0, 0.0, 0.0, 0.0, 0.0, 0.0, 0.0, 0.0, 0.0, 0.0, 0.0, 0.0, 0.0, 0.0, 0.0, 0.0, 0.0, 0.0, 0.0, 0.0, 0.0, 0.0, 0.0, 0.0, 0.0, 0.0, 0.0, 0.0, 0.0, 0.0, 0.0, 0.0, 0.0, 0.0, 0.0, 0.0, 0.0, 0.0, 0.0, 0.0, 0.0, 0.0, 0.0, 0.0, 0.0, 0.0, 0.0, 0.0, 0.0, 0.0, 0.0, 0.0, 0.0, 0.0, 0.0, 0.0, 0.0, 0.0, 0.0, 0.0, 0.0, 0.0, 0.0, 0.0, 0.0, 0.0, 0.0, 0.0, 0.0, 0.0, 0.0, 0.0, 0.0, 0.0, 0.0, 0.0, 0.0, 0.0, 0.0, 0.0, 0.0, 0.0, 0.0, 0.0, 0.0, 0.0, 0.0, 0.0, 0.0, 0.0, 0.0, 0.0, 0.0, 0.0, 0.0, 0.0, 0.0, 0.0, 0.0, 0.0, 0.0, 0.0, 0.0, 0.0, 0.0, 0.0, 0.0, 0.0, 0.0, 0.0, 0.0, 0.0, 0.0, 0.0, 0.0, 0.0, 0.0, 0.0, 0.0, 0.0, 0.0, 0.0, 0.0, 0.0, 0.0, 0.0, 0.0, 0.0, 0.0, 0.0, 0.0, 0.0, 0.0, 0.0, 0.0, 0.0, 0.0, 0.0, 0.0, 0.0, 0.0, 0.0, 0.0, 0.0, 0.0, 0.0, 0.0, 0.0, 0.0, 0.0, 0.0, 0.0, 0.0, 0.0, 0.0, 0.0, 0.0, 0.0, 0.0, 0.0, 0.0, 0.0, 0.0, 0.0, 0.0, 0.0, 0.0, 0.0, 0.0, 0.0, 0.0, 0.0, 0.0, 0.0, 0.0, 0.0, 0.0, 0.0, 0.0, 0.0, 0.0, 0.0, 0.0, 0.0, 0.0, 0.0, 0.0, 0.0, 0.0, 0.0, 0.0, 0.0, 0.0, 0.0, 0.0, 0.0, 0.0, 0.0, 0.0, 0.0, 0.0, 0.0, 0.0, 0.0, 0.0, 0.0, 0.0, 0.0, 0.0, 0.0, 0.0, 0.0, 0.0, 0.0, 0.0, 0.0, 0.0, 0.0, 0.0, 0.0, 0.0, 0.0, 0.0, 0.0, 0.0, 0.0, 0.0, 0.0, 0.0, 0.0, 0.0, 0.0, 0.0, 0.0, 0.0, 0.0, 0.0, 0.0, 0.0, 0.0, 0.0, 0.0, 0.0, 0.0, 0.0, 0.0, 0.0, 0.0, 0.0, 0.0, 0.0, 0.0, 0.0, 0.0, 0.0, 0.0, 0.0, 0.0, 0.0, 0.0, 0.0, 0.0, 0.0, 0.0, 0.0, 0.0, 0.0, 0.0, 0.0, 0.0, 0.0, 0.0, 0.0, 0.0, 0.0, 0.0, 0.0, 0.0, 0.0, 0.0, 0.0, 0.0, 0.0, 0.0, 0.0, 0.0, 0.0, 0.0, 0.0, 0.0, 0.0, 0.0, 0.0, 0.0, 0.0, 0.0, 0.0, 0.0, 0.0, 0.0, 0.0, 0.0, 0.0, 0.0, 0.0, 0.0, 0.0, 0.0, 0.0, 0.0, 0.0, 0.0, 0.0, 0.0, 0.0, 0.0, 0.0, 0.0, 0.0, 0.0, 0.0, 0.0, 0.0, 0.0, 0.0, 0.0, 0.0, 0.0, 0.0])
me_circle_002.use_remesh_fix_poles = True
me_circle_002.use_remesh_preserve_attributes = False
me_circle_002.update()
me_plane_001 = bpy.data.meshes.new('Plane.001')
me_plane_001.from_pydata([(0.0, -10.86, -0.4477), (10.86, 0.0, -0.4477), (15.83, 48.44, 3.217), (0.0, 10.86, -0.4477), (15.83, 34.03, 3.217), (5.432, 5.432, -0.4477), (5.432, -5.432, -0.4477), (26.86, 34.03, 3.217), (0.0, 0.0, -0.4477), (26.86, 15.92, -0.4477), (15.83, 15.92, -0.4477), (26.86, 48.44, 3.217), (11.93, 48.44, 3.217), (11.93, 37.67, 3.217), (30.66, 34.03, 3.217), (30.66, 44.8, 3.217), (36.26, 34.03, 3.217), (36.26, 44.8, 3.217), (42.2, 34.03, 3.217), (42.2, 39.57, 3.217), (26.86, 28.65, -0.4477), (15.83, 28.65, -0.4477), (6.818, -10.86, -0.4477), (17.68, 0.0, -0.4477), (12.25, -5.432, -0.4477), (33.68, 7.952, -0.4477), (37.61, -10.86, -0.4477), (48.56, 0.0, -0.4477), (43.05, -5.432, -0.4477), (48.56, 7.952, -0.4477)], [], [(21, 4, 7, 20), (6, 1, 5, 8), (8, 0, 6), (3, 8, 5), (5, 1, 9, 10), (4, 7, 11, 2), (4, 2, 12, 13), (11, 7, 14, 15), (15, 14, 16, 17), (17, 16, 18, 19), (10, 9, 20, 21), (9, 1, 23, 25), (6, 0, 22, 24), (1, 6, 24, 23), (25, 23, 27, 29), (24, 22, 26, 28), (23, 24, 28, 27)])
_uv = me_plane_001.uv_layers.new(name='UVMap')
_uv.uv.foreach_set('vector', [1.0, 0.5, 1.0, 0.5, 1.0, 0.0, 1.0, 0.0, 0.5, 0.0, 1.0, 0.0, 1.0, 0.5, 0.5, 0.5, 0.5, 0.5, 0.0, 0.0, 0.5, 0.0, 0.0, 0.0, 0.5, 0.5, 1.0, 0.5, 1.0, 0.5, 1.0, 0.0, 1.0, 0.0, 1.0, 0.5, 1.0, 0.5, 1.0, 0.0, 1.0, 0.0, 1.0, 0.5, 1.0, 0.5, 1.0, 0.5, 1.0, 0.5, 1.0, 0.5, 1.0, 0.0, 1.0, 0.0, 1.0, 0.0, 1.0, 0.0, 1.0, 0.0, 1.0, 0.0, 1.0, 0.0, 1.0, 0.0, 1.0, 0.0, 1.0, 0.0, 1.0, 0.0, 1.0, 0.0, 1.0, 0.5, 1.0, 0.0, 1.0, 0.0, 1.0, 0.5, 1.0, 0.0, 1.0, 0.0, 1.0, 0.0, 1.0, 0.0, 0.5, 0.0, 0.0, 0.0, 0.0, 0.0, 0.5, 0.0, 1.0, 0.0, 0.5, 0.0, 0.5, 0.0, 1.0, 0.0, 1.0, 0.0, 1.0, 0.0, 1.0, 0.0, 1.0, 0.0, 0.5, 0.0, 0.0, 0.0, 0.0, 0.0, 0.5, 0.0, 1.0, 0.0, 0.5, 0.0, 0.5, 0.0, 1.0, 0.0])
me_plane_001.use_remesh_fix_poles = True
me_plane_001.use_remesh_preserve_attributes = False
me_plane_001.update()
me_circle_003 = bpy.data.meshes.new('Circle.003')
me_circle_003.from_pydata([(8.339, 16.16, -0.2674), (8.339, 27.18, -0.2674), (19.57, 50.18, 14.61), (19.57, 70.06, 14.61), (8.339, 70.06, 14.61), (8.339, 50.18, 14.61), (8.339, 49.19, 14.61), (25.82, 50.18, 14.61), (25.82, 63.55, 14.61), (0.0, 16.16, -0.2674), (0.0, 27.18, -0.2674), (-1.183e-15, 70.06, 14.61), (-1.183e-15, 49.19, 14.61), (-1.183e-15, 50.18, 14.61), (19.57, 83.17, 14.61), (8.339, 83.17, 14.61), (-1.183e-15, 83.17, 14.61), (11.81, 90.77, 14.61), (8.339, 90.77, 14.61), (-1.183e-15, 90.77, 14.61)], [], [(9, 0, 1, 10), (5, 2, 3, 4), (2, 7, 8, 3), (1, 10, 12, 6), (6, 5, 13, 12), (5, 4, 11, 13), (4, 15, 16, 11), (3, 14, 15, 4), (15, 18, 19, 16), (14, 17, 18, 15)])
_uv = me_circle_003.uv_layers.new(name='UVMap')
_uv.uv.foreach_set('vector', [0.5, 0.0, 1.0, 0.0, 1.0, 1.0, 0.5, 1.0, 1.0, 1.0, 1.0, 1.0, 1.0, 1.0, 1.0, 1.0, 1.0, 1.0, 1.0, 1.0, 1.0, 1.0, 1.0, 1.0, 1.0, 1.0, 0.5, 1.0, 0.5, 1.0, 1.0, 1.0, 1.0, 1.0, 1.0, 1.0, 0.5, 1.0, 0.5, 1.0, 1.0, 1.0, 1.0, 1.0, 0.5, 1.0, 0.5, 1.0, 1.0, 1.0, 1.0, 1.0, 0.5, 1.0, 0.5, 1.0, 1.0, 1.0, 1.0, 1.0, 1.0, 1.0, 1.0, 1.0, 1.0, 1.0, 1.0, 1.0, 0.5, 1.0, 0.5, 1.0, 1.0, 1.0, 1.0, 1.0, 1.0, 1.0, 1.0, 1.0])
me_circle_003.use_remesh_fix_poles = True
me_circle_003.use_remesh_preserve_attributes = False
me_circle_003.update()

# ---- objects
ob_cylinder = bpy.data.objects.new('Cylinder', me_cylinder)
ob_pillar = bpy.data.objects.new('Pillar', me_circle)
ob_upperlevel = bpy.data.objects.new('UpperLevel', me_circle_001)
ob_lowerlevel = bpy.data.objects.new('LowerLevel', me_plane)
ob_lightexterior = bpy.data.objects.new('LightExterior', light_area)
ob_lightentrance = bpy.data.objects.new('LightEntrance', light_area_001)
ob_collider_pillar = bpy.data.objects.new('Collider_Pillar', me_circle_002)
ob_collider_lowerlevel = bpy.data.objects.new('Collider_LowerLevel', me_plane_001)
ob_collider_upperlevel = bpy.data.objects.new('Collider_UpperLevel', me_circle_003)

# ---- transforms, parenting, visibility, modifiers, constraints
ob_cylinder.location = (0.0, 0.0, 0.9)
ob_pillar.location = (0.0, 0.0, 0.0)
_m = ob_pillar.modifiers.new('EdgeSplit', 'EDGE_SPLIT')
ob_upperlevel.location = (0.0, 0.0, 0.0)
_m = ob_upperlevel.modifiers.new('Mirror', 'MIRROR')
ob_lowerlevel.location = (0.0, 0.0, 0.0)
_m = ob_lowerlevel.modifiers.new('Mirror', 'MIRROR')
ob_lightexterior.location = (0.0, -14.44, 25.13)
ob_lightexterior.rotation_euler = (0.5298, -0.0, 0.0)
ob_lightexterior.scale = (20.0, 20.0, 20.0)
ob_lightentrance.location = (0.0, 87.43, 37.32)
ob_lightentrance.rotation_euler = (-0.3649, -7.925e-17, 1.462e-17)
ob_lightentrance.scale = (20.0, 20.0, 20.0)
ob_collider_pillar.location = (0.0, 0.0, 0.0)
ob_collider_lowerlevel.location = (0.0, 0.0, 0.0)
_m = ob_collider_lowerlevel.modifiers.new('Mirror', 'MIRROR')
ob_collider_upperlevel.location = (0.0, 0.0, 0.0)
_m = ob_collider_upperlevel.modifiers.new('Mirror', 'MIRROR')

# ---- collection membership
scene.collection.objects.link(ob_cylinder)
col_collection.objects.link(ob_pillar)
col_collection.objects.link(ob_upperlevel)
col_collection.objects.link(ob_lowerlevel)
col_collection.objects.link(ob_lightexterior)
col_collection.objects.link(ob_lightentrance)
col_collection_2.objects.link(ob_collider_pillar)
col_collection_2.objects.link(ob_collider_lowerlevel)
col_collection_2.objects.link(ob_collider_upperlevel)

# ---- scene / render settings (as saved in the file)
scene.frame_start = 1; scene.frame_end = 250; scene.frame_set(24)
scene.render.engine = 'BLENDER_EEVEE_NEXT'
scene.cycles.sampling_pattern = 'TABULATED_SOBOL'
scene.cycles.use_light_tree = False
scene.view_settings.view_transform = 'Filmic'
bpy.context.view_layer.update()

# ---- added for rendering (the .blend has no active camera): camera
cam_auto = bpy.data.cameras.new('AutoCamera')
cam_auto.lens = 50.0
cam_auto.sensor_width = 36.0
cam_auto.clip_end = 2993.39
ob_auto_camera = bpy.data.objects.new('AutoCamera', cam_auto)
scene.collection.objects.link(ob_auto_camera)
ob_auto_camera.location = (170.564, -169.29, 95.6482)
ob_auto_camera.rotation_euler = (1.09748, -7.21219e-08, 0.694738)
scene.camera = ob_auto_camera
bpy.context.view_layer.update()
